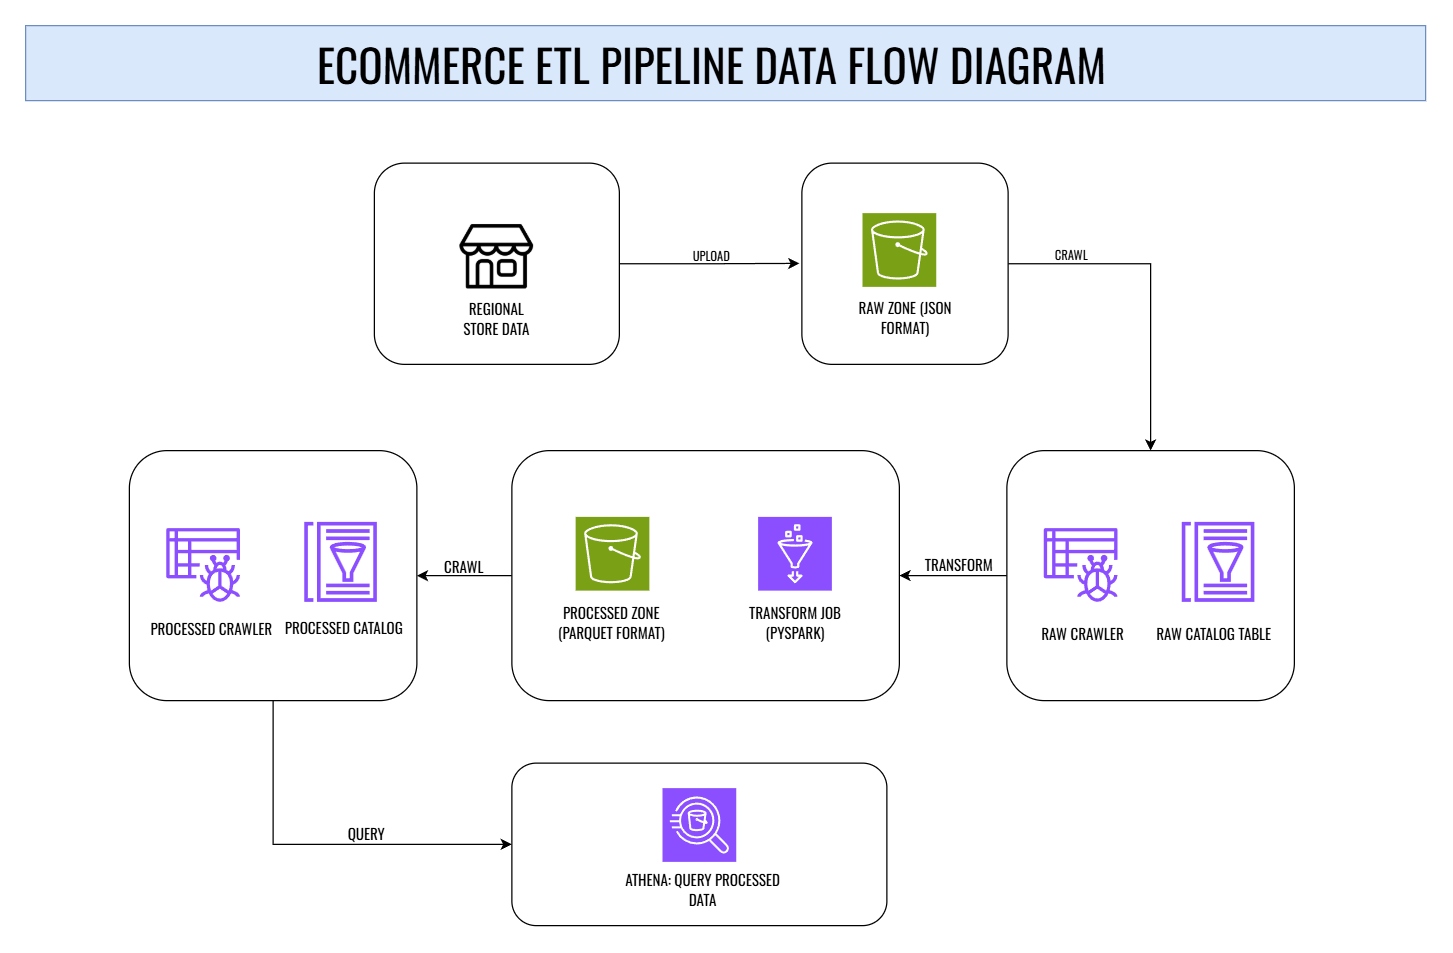

The diagram above was exported from draw.io. Its source (the exported page's mxGraphModel, read from the mxfile embedded in the PNG):
<mxGraphModel dx="1742" dy="676" grid="1" gridSize="10" guides="1" tooltips="1" connect="1" arrows="1" fold="1" page="1" pageScale="1" pageWidth="1169" pageHeight="827" math="0" shadow="0">
  <root>
    <mxCell id="0" />
    <mxCell id="1" parent="0" />
    <mxCell id="b9r_NACQYuw8UQGl4QOi-23" parent="1" style="rounded=1;whiteSpace=wrap;html=1;" value="" vertex="1">
      <mxGeometry height="130" width="300" x="429" y="640" as="geometry" />
    </mxCell>
    <mxCell id="b9r_NACQYuw8UQGl4QOi-29" edge="1" parent="1" source="b9r_NACQYuw8UQGl4QOi-19" style="edgeStyle=orthogonalEdgeStyle;rounded=0;orthogonalLoop=1;jettySize=auto;html=1;exitX=1;exitY=0.5;exitDx=0;exitDy=0;entryX=0.5;entryY=0;entryDx=0;entryDy=0;" target="b9r_NACQYuw8UQGl4QOi-16">
      <mxGeometry relative="1" as="geometry" />
    </mxCell>
    <mxCell id="b9r_NACQYuw8UQGl4QOi-19" parent="1" style="rounded=1;whiteSpace=wrap;html=1;" value="" vertex="1">
      <mxGeometry height="161" width="165" x="661" y="160" as="geometry" />
    </mxCell>
    <mxCell id="b9r_NACQYuw8UQGl4QOi-26" edge="1" parent="1" source="b9r_NACQYuw8UQGl4QOi-13" style="edgeStyle=orthogonalEdgeStyle;rounded=0;orthogonalLoop=1;jettySize=auto;html=1;exitX=1;exitY=0.5;exitDx=0;exitDy=0;">
      <mxGeometry relative="1" as="geometry">
        <mxPoint x="659" y="240.20689655172418" as="targetPoint" />
      </mxGeometry>
    </mxCell>
    <mxCell id="b9r_NACQYuw8UQGl4QOi-13" parent="1" style="rounded=1;whiteSpace=wrap;html=1;" value="" vertex="1">
      <mxGeometry height="161" width="196" x="319" y="160" as="geometry" />
    </mxCell>
    <mxCell id="b9r_NACQYuw8UQGl4QOi-41" edge="1" parent="1" source="b9r_NACQYuw8UQGl4QOi-11" style="edgeStyle=orthogonalEdgeStyle;rounded=0;orthogonalLoop=1;jettySize=auto;html=1;exitX=0;exitY=0.5;exitDx=0;exitDy=0;entryX=1;entryY=0.5;entryDx=0;entryDy=0;" target="b9r_NACQYuw8UQGl4QOi-20">
      <mxGeometry relative="1" as="geometry" />
    </mxCell>
    <mxCell id="b9r_NACQYuw8UQGl4QOi-11" parent="1" style="rounded=1;whiteSpace=wrap;html=1;" value="" vertex="1">
      <mxGeometry height="200" width="310" x="429" y="390" as="geometry" />
    </mxCell>
    <mxCell id="b9r_NACQYuw8UQGl4QOi-1" parent="1" style="rounded=0;whiteSpace=wrap;html=1;fillColor=#dae8fc;strokeColor=#6c8ebf;" value="" vertex="1">
      <mxGeometry height="60" width="1120" x="40" y="50" as="geometry" />
    </mxCell>
    <mxCell id="b9r_NACQYuw8UQGl4QOi-2" parent="1" style="text;html=1;whiteSpace=wrap;strokeColor=none;fillColor=none;align=center;verticalAlign=middle;rounded=0;" value="&lt;font style=&quot;font-size: 36px;&quot; face=&quot;Oswald&quot; data-font-src=&quot;https://fonts.googleapis.com/css?family=Oswald&quot;&gt;ECOMMERCE ETL PIPELINE DATA FLOW DIAGRAM&lt;/font&gt;" vertex="1">
      <mxGeometry height="30" width="660" x="259" y="65" as="geometry" />
    </mxCell>
    <mxCell id="b9r_NACQYuw8UQGl4QOi-3" parent="1" style="sketch=0;points=[[0,0,0],[0.25,0,0],[0.5,0,0],[0.75,0,0],[1,0,0],[0,1,0],[0.25,1,0],[0.5,1,0],[0.75,1,0],[1,1,0],[0,0.25,0],[0,0.5,0],[0,0.75,0],[1,0.25,0],[1,0.5,0],[1,0.75,0]];outlineConnect=0;fontColor=#232F3E;fillColor=#7AA116;strokeColor=#ffffff;dashed=0;verticalLabelPosition=bottom;verticalAlign=top;align=center;html=1;fontSize=12;fontStyle=0;aspect=fixed;shape=mxgraph.aws4.resourceIcon;resIcon=mxgraph.aws4.s3;" value="" vertex="1">
      <mxGeometry height="59" width="59" x="709.5" y="200" as="geometry" />
    </mxCell>
    <mxCell id="b9r_NACQYuw8UQGl4QOi-4" parent="1" style="sketch=0;points=[[0,0,0],[0.25,0,0],[0.5,0,0],[0.75,0,0],[1,0,0],[0,1,0],[0.25,1,0],[0.5,1,0],[0.75,1,0],[1,1,0],[0,0.25,0],[0,0.5,0],[0,0.75,0],[1,0.25,0],[1,0.5,0],[1,0.75,0]];outlineConnect=0;fontColor=#232F3E;fillColor=#7AA116;strokeColor=#ffffff;dashed=0;verticalLabelPosition=bottom;verticalAlign=top;align=center;html=1;fontSize=12;fontStyle=0;aspect=fixed;shape=mxgraph.aws4.resourceIcon;resIcon=mxgraph.aws4.s3;" value="" vertex="1">
      <mxGeometry height="59" width="59" x="480" y="443" as="geometry" />
    </mxCell>
    <mxCell id="b9r_NACQYuw8UQGl4QOi-10" parent="1" style="sketch=0;points=[[0,0,0],[0.25,0,0],[0.5,0,0],[0.75,0,0],[1,0,0],[0,1,0],[0.25,1,0],[0.5,1,0],[0.75,1,0],[1,1,0],[0,0.25,0],[0,0.5,0],[0,0.75,0],[1,0.25,0],[1,0.5,0],[1,0.75,0]];outlineConnect=0;fontColor=#232F3E;fillColor=#8C4FFF;strokeColor=#ffffff;dashed=0;verticalLabelPosition=bottom;verticalAlign=top;align=center;html=1;fontSize=12;fontStyle=0;aspect=fixed;shape=mxgraph.aws4.resourceIcon;resIcon=mxgraph.aws4.athena;" value="" vertex="1">
      <mxGeometry height="59" width="59" x="549.5" y="660" as="geometry" />
    </mxCell>
    <mxCell id="b9r_NACQYuw8UQGl4QOi-12" parent="1" style="sketch=0;points=[[0,0,0],[0.25,0,0],[0.5,0,0],[0.75,0,0],[1,0,0],[0,1,0],[0.25,1,0],[0.5,1,0],[0.75,1,0],[1,1,0],[0,0.25,0],[0,0.5,0],[0,0.75,0],[1,0.25,0],[1,0.5,0],[1,0.75,0]];outlineConnect=0;fontColor=#232F3E;fillColor=#8C4FFF;strokeColor=#ffffff;dashed=0;verticalLabelPosition=bottom;verticalAlign=top;align=center;html=1;fontSize=12;fontStyle=0;aspect=fixed;shape=mxgraph.aws4.resourceIcon;resIcon=mxgraph.aws4.glue;" value="" vertex="1">
      <mxGeometry height="59" width="59" x="626" y="443" as="geometry" />
    </mxCell>
    <mxCell id="b9r_NACQYuw8UQGl4QOi-38" edge="1" parent="1" source="b9r_NACQYuw8UQGl4QOi-16" style="edgeStyle=orthogonalEdgeStyle;rounded=0;orthogonalLoop=1;jettySize=auto;html=1;exitX=0;exitY=0.5;exitDx=0;exitDy=0;entryX=1;entryY=0.5;entryDx=0;entryDy=0;" target="b9r_NACQYuw8UQGl4QOi-11">
      <mxGeometry relative="1" as="geometry" />
    </mxCell>
    <mxCell id="b9r_NACQYuw8UQGl4QOi-25" parent="1" style="text;html=1;whiteSpace=wrap;strokeColor=none;fillColor=none;align=center;verticalAlign=middle;rounded=0;" value="&lt;font face=&quot;Oswald&quot;&gt;REGIONAL STORE DATA&lt;/font&gt;" vertex="1">
      <mxGeometry height="30" width="60" x="386.5" y="270" as="geometry" />
    </mxCell>
    <mxCell id="b9r_NACQYuw8UQGl4QOi-27" parent="1" style="text;html=1;whiteSpace=wrap;strokeColor=none;fillColor=none;align=center;verticalAlign=middle;rounded=0;" value="&lt;font face=&quot;Oswald&quot; style=&quot;font-size: 10px;&quot;&gt;UPLOAD&lt;/font&gt;" vertex="1">
      <mxGeometry height="30" width="60" x="559" y="220" as="geometry" />
    </mxCell>
    <mxCell id="b9r_NACQYuw8UQGl4QOi-28" parent="1" style="text;html=1;whiteSpace=wrap;strokeColor=none;fillColor=none;align=center;verticalAlign=middle;rounded=0;" value="&lt;font face=&quot;Oswald&quot; data-font-src=&quot;https://fonts.googleapis.com/css?family=Oswald&quot;&gt;RAW ZONE (JSON FORMAT)&lt;/font&gt;" vertex="1">
      <mxGeometry height="30" width="100" x="694" y="269" as="geometry" />
    </mxCell>
    <mxCell id="b9r_NACQYuw8UQGl4QOi-30" parent="1" style="text;html=1;whiteSpace=wrap;strokeColor=none;fillColor=none;align=center;verticalAlign=middle;rounded=0;" value="&lt;font face=&quot;Oswald&quot; data-font-src=&quot;https://fonts.googleapis.com/css?family=Oswald&quot; style=&quot;font-size: 10px;&quot;&gt;CRAWL&lt;/font&gt;" vertex="1">
      <mxGeometry height="30" width="60" x="847" y="219" as="geometry" />
    </mxCell>
    <mxCell id="b9r_NACQYuw8UQGl4QOi-33" parent="1" style="text;html=1;whiteSpace=wrap;strokeColor=none;fillColor=none;align=center;verticalAlign=middle;rounded=0;" value="&lt;font face=&quot;Oswald&quot; data-font-src=&quot;https://fonts.googleapis.com/css?family=Oswald&quot;&gt;PROCESSED ZONE (PARQUET FORMAT)&lt;/font&gt;" vertex="1">
      <mxGeometry height="30" width="100" x="459" y="513" as="geometry" />
    </mxCell>
    <mxCell id="b9r_NACQYuw8UQGl4QOi-34" parent="1" style="text;html=1;whiteSpace=wrap;strokeColor=none;fillColor=none;align=center;verticalAlign=middle;rounded=0;" value="&lt;font face=&quot;Oswald&quot; data-font-src=&quot;https://fonts.googleapis.com/css?family=Oswald&quot;&gt;TRANSFORM JOB (PYSPARK)&lt;/font&gt;" vertex="1">
      <mxGeometry height="30" width="78" x="617" y="513" as="geometry" />
    </mxCell>
    <mxCell id="b9r_NACQYuw8UQGl4QOi-39" connectable="0" parent="1" style="group" value="" vertex="1">
      <mxGeometry height="200.00000000000006" width="230" x="825" y="390" as="geometry" />
    </mxCell>
    <mxCell id="b9r_NACQYuw8UQGl4QOi-16" parent="b9r_NACQYuw8UQGl4QOi-39" style="rounded=1;whiteSpace=wrap;html=1;" value="" vertex="1">
      <mxGeometry height="200" width="230" as="geometry" />
    </mxCell>
    <mxCell id="b9r_NACQYuw8UQGl4QOi-17" parent="b9r_NACQYuw8UQGl4QOi-39" style="sketch=0;outlineConnect=0;fontColor=#232F3E;gradientColor=none;fillColor=#8C4FFF;strokeColor=none;dashed=0;verticalLabelPosition=bottom;verticalAlign=top;align=center;html=1;fontSize=12;fontStyle=0;aspect=fixed;pointerEvents=1;shape=mxgraph.aws4.glue_crawlers;" value="" vertex="1">
      <mxGeometry height="59" width="59" x="30" y="62.45999999999998" as="geometry" />
    </mxCell>
    <mxCell id="b9r_NACQYuw8UQGl4QOi-18" parent="b9r_NACQYuw8UQGl4QOi-39" style="sketch=0;outlineConnect=0;fontColor=#232F3E;gradientColor=none;fillColor=#8C4FFF;strokeColor=none;dashed=0;verticalLabelPosition=bottom;verticalAlign=top;align=center;html=1;fontSize=12;fontStyle=0;aspect=fixed;pointerEvents=1;shape=mxgraph.aws4.glue_data_catalog;" value="" vertex="1">
      <mxGeometry height="63.92" width="59" x="140" y="57.53999999999991" as="geometry" />
    </mxCell>
    <mxCell id="b9r_NACQYuw8UQGl4QOi-31" parent="b9r_NACQYuw8UQGl4QOi-39" style="text;html=1;whiteSpace=wrap;strokeColor=none;fillColor=none;align=center;verticalAlign=middle;rounded=0;" value="&lt;font face=&quot;Oswald&quot; data-font-src=&quot;https://fonts.googleapis.com/css?family=Oswald&quot;&gt;RAW CRAWLER&lt;/font&gt;" vertex="1">
      <mxGeometry height="30" width="78" x="22" y="132.04000000000002" as="geometry" />
    </mxCell>
    <mxCell id="b9r_NACQYuw8UQGl4QOi-32" parent="b9r_NACQYuw8UQGl4QOi-39" style="text;html=1;whiteSpace=wrap;strokeColor=none;fillColor=none;align=center;verticalAlign=middle;rounded=0;" value="&lt;font face=&quot;Oswald&quot; data-font-src=&quot;https://fonts.googleapis.com/css?family=Oswald&quot;&gt;RAW CATALOG TABLE&lt;/font&gt;" vertex="1">
      <mxGeometry height="30" width="100" x="116" y="132.04000000000002" as="geometry" />
    </mxCell>
    <mxCell id="b9r_NACQYuw8UQGl4QOi-40" connectable="0" parent="1" style="group" value="" vertex="1">
      <mxGeometry height="200.00000000000006" width="230" x="123" y="390" as="geometry" />
    </mxCell>
    <mxCell id="b9r_NACQYuw8UQGl4QOi-20" parent="b9r_NACQYuw8UQGl4QOi-40" style="rounded=1;whiteSpace=wrap;html=1;" value="" vertex="1">
      <mxGeometry height="200" width="230" as="geometry" />
    </mxCell>
    <mxCell id="b9r_NACQYuw8UQGl4QOi-21" parent="b9r_NACQYuw8UQGl4QOi-40" style="sketch=0;outlineConnect=0;fontColor=#232F3E;gradientColor=none;fillColor=#8C4FFF;strokeColor=none;dashed=0;verticalLabelPosition=bottom;verticalAlign=top;align=center;html=1;fontSize=12;fontStyle=0;aspect=fixed;pointerEvents=1;shape=mxgraph.aws4.glue_crawlers;" value="" vertex="1">
      <mxGeometry height="59" width="59" x="30" y="62.45999999999998" as="geometry" />
    </mxCell>
    <mxCell id="b9r_NACQYuw8UQGl4QOi-22" parent="b9r_NACQYuw8UQGl4QOi-40" style="sketch=0;outlineConnect=0;fontColor=#232F3E;gradientColor=none;fillColor=#8C4FFF;strokeColor=none;dashed=0;verticalLabelPosition=bottom;verticalAlign=top;align=center;html=1;fontSize=12;fontStyle=0;aspect=fixed;pointerEvents=1;shape=mxgraph.aws4.glue_data_catalog;" value="" vertex="1">
      <mxGeometry height="63.92" width="59" x="140" y="57.53999999999991" as="geometry" />
    </mxCell>
    <mxCell id="b9r_NACQYuw8UQGl4QOi-36" parent="b9r_NACQYuw8UQGl4QOi-40" style="text;html=1;whiteSpace=wrap;strokeColor=none;fillColor=none;align=center;verticalAlign=middle;rounded=0;" value="&lt;font face=&quot;Oswald&quot; data-font-src=&quot;https://fonts.googleapis.com/css?family=Oswald&quot;&gt;PROCESSED CRAWLER&lt;/font&gt;" vertex="1">
      <mxGeometry height="30" width="100" x="16" y="128.04000000000002" as="geometry" />
    </mxCell>
    <mxCell id="b9r_NACQYuw8UQGl4QOi-37" parent="b9r_NACQYuw8UQGl4QOi-40" style="text;html=1;whiteSpace=wrap;strokeColor=none;fillColor=none;align=center;verticalAlign=middle;rounded=0;" value="&lt;font face=&quot;Oswald&quot; data-font-src=&quot;https://fonts.googleapis.com/css?family=Oswald&quot;&gt;PROCESSED CATALOG&lt;/font&gt;" vertex="1">
      <mxGeometry height="30" width="100" x="122" y="127.04000000000002" as="geometry" />
    </mxCell>
    <mxCell id="b9r_NACQYuw8UQGl4QOi-42" edge="1" parent="1" source="b9r_NACQYuw8UQGl4QOi-20" style="edgeStyle=orthogonalEdgeStyle;rounded=0;orthogonalLoop=1;jettySize=auto;html=1;exitX=0.5;exitY=1;exitDx=0;exitDy=0;entryX=0;entryY=0.5;entryDx=0;entryDy=0;" target="b9r_NACQYuw8UQGl4QOi-23">
      <mxGeometry relative="1" as="geometry" />
    </mxCell>
    <mxCell id="b9r_NACQYuw8UQGl4QOi-43" parent="1" style="text;html=1;whiteSpace=wrap;strokeColor=none;fillColor=none;align=center;verticalAlign=middle;rounded=0;" value="&lt;font face=&quot;Oswald&quot; data-font-src=&quot;https://fonts.googleapis.com/css?family=Oswald&quot;&gt;ATHENA: QUERY PROCESSED DATA&lt;/font&gt;" vertex="1">
      <mxGeometry height="30" width="150" x="507" y="727" as="geometry" />
    </mxCell>
    <mxCell id="b9r_NACQYuw8UQGl4QOi-45" parent="1" style="text;html=1;whiteSpace=wrap;strokeColor=none;fillColor=none;align=center;verticalAlign=middle;rounded=0;" value="&lt;font face=&quot;Oswald&quot; data-font-src=&quot;https://fonts.googleapis.com/css?family=Oswald&quot;&gt;QUERY&lt;/font&gt;" vertex="1">
      <mxGeometry height="30" width="60" x="283" y="682" as="geometry" />
    </mxCell>
    <mxCell id="b9r_NACQYuw8UQGl4QOi-46" parent="1" style="text;html=1;whiteSpace=wrap;strokeColor=none;fillColor=none;align=center;verticalAlign=middle;rounded=0;" value="&lt;font face=&quot;Oswald&quot;&gt;TRANSFORM&lt;/font&gt;" vertex="1">
      <mxGeometry height="30" width="60" x="757" y="467" as="geometry" />
    </mxCell>
    <mxCell id="b9r_NACQYuw8UQGl4QOi-47" parent="1" style="text;html=1;whiteSpace=wrap;strokeColor=none;fillColor=none;align=center;verticalAlign=middle;rounded=0;" value="&lt;font face=&quot;Oswald&quot; data-font-src=&quot;https://fonts.googleapis.com/css?family=Oswald&quot;&gt;CRAWL&lt;/font&gt;" vertex="1">
      <mxGeometry height="30" width="60" x="361" y="468" as="geometry" />
    </mxCell>
    <mxCell id="b9r_NACQYuw8UQGl4QOi-48" parent="1" style="shape=image;verticalLabelPosition=bottom;labelBackgroundColor=default;verticalAlign=top;aspect=fixed;imageAspect=0;image=data:image/png,(base64 omitted: 10776 chars);" value="" vertex="1">
      <mxGeometry height="59" width="59" x="387.5" y="205.5" as="geometry" />
    </mxCell>
  </root>
</mxGraphModel>